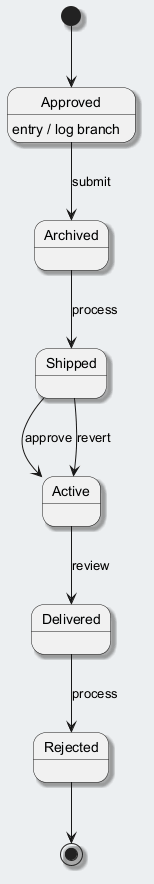

The diagram above was rendered by PlantUML. Its source (embedded in the PNG):
@startuml
skinparam backgroundColor #ECEFF1
skinparam classBackgroundColor #FFFFFF
skinparam classBorderColor #455A64
skinparam shadowing true
[*] --> Approved
Approved --> Archived : submit
Approved : entry / log branch
Archived --> Shipped : process
Shipped --> Active : approve
Active --> Delivered : review
Delivered --> Rejected : process
Shipped --> Active : revert
Rejected --> [*]
@enduml